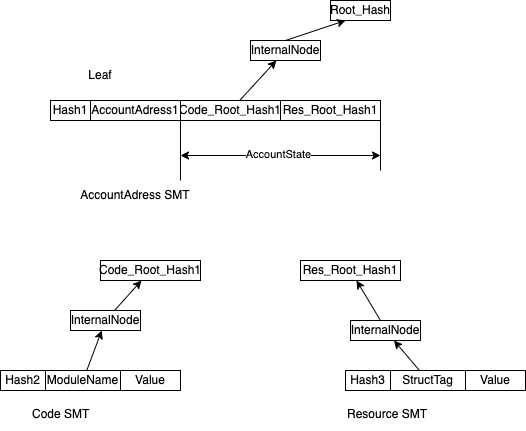

The diagram above was exported from draw.io. Its source (the exported page's mxGraphModel, read from the mxfile embedded in the PNG):
<mxGraphModel dx="929" dy="584" grid="1" gridSize="10" guides="1" tooltips="1" connect="1" arrows="1" fold="1" page="1" pageScale="1" pageWidth="827" pageHeight="1169" math="0" shadow="0">
  <root>
    <mxCell id="0" />
    <mxCell id="1" parent="0" />
    <mxCell id="BumA_BT_VUP1Fj34noTT-1" value="Root_Hash" style="rounded=0;whiteSpace=wrap;html=1;" parent="1" vertex="1">
      <mxGeometry x="340" y="110" width="60" height="20" as="geometry" />
    </mxCell>
    <mxCell id="BumA_BT_VUP1Fj34noTT-4" value="" style="rounded=0;orthogonalLoop=1;jettySize=auto;html=1;entryX=0.25;entryY=1;entryDx=0;entryDy=0;exitX=0.5;exitY=0;exitDx=0;exitDy=0;" parent="1" source="BumA_BT_VUP1Fj34noTT-2" target="BumA_BT_VUP1Fj34noTT-1" edge="1">
      <mxGeometry relative="1" as="geometry">
        <mxPoint x="288" y="80" as="targetPoint" />
      </mxGeometry>
    </mxCell>
    <mxCell id="BumA_BT_VUP1Fj34noTT-2" value="InternalNode" style="rounded=0;whiteSpace=wrap;html=1;" parent="1" vertex="1">
      <mxGeometry x="260" y="150" width="70" height="20" as="geometry" />
    </mxCell>
    <mxCell id="BumA_BT_VUP1Fj34noTT-6" value="" style="edgeStyle=none;rounded=0;orthogonalLoop=1;jettySize=auto;html=1;" parent="1" source="BumA_BT_VUP1Fj34noTT-5" target="BumA_BT_VUP1Fj34noTT-2" edge="1">
      <mxGeometry relative="1" as="geometry" />
    </mxCell>
    <mxCell id="BumA_BT_VUP1Fj34noTT-5" value="Code_Root_Hash1" style="rounded=0;whiteSpace=wrap;html=1;" parent="1" vertex="1">
      <mxGeometry x="190" y="210" width="100" height="20" as="geometry" />
    </mxCell>
    <mxCell id="BumA_BT_VUP1Fj34noTT-14" style="edgeStyle=none;rounded=0;orthogonalLoop=1;jettySize=auto;html=1;exitX=0.5;exitY=0;exitDx=0;exitDy=0;" parent="1" source="BumA_BT_VUP1Fj34noTT-5" target="BumA_BT_VUP1Fj34noTT-5" edge="1">
      <mxGeometry relative="1" as="geometry" />
    </mxCell>
    <mxCell id="BumA_BT_VUP1Fj34noTT-15" value="Res_Root_Hash1" style="rounded=0;whiteSpace=wrap;html=1;" parent="1" vertex="1">
      <mxGeometry x="290" y="210" width="100" height="20" as="geometry" />
    </mxCell>
    <mxCell id="BumA_BT_VUP1Fj34noTT-18" value="AccountAdress1" style="rounded=0;whiteSpace=wrap;html=1;" parent="1" vertex="1">
      <mxGeometry x="100" y="210" width="90" height="20" as="geometry" />
    </mxCell>
    <mxCell id="BumA_BT_VUP1Fj34noTT-21" value="" style="endArrow=none;html=1;rounded=0;" parent="1" edge="1">
      <mxGeometry width="50" height="50" relative="1" as="geometry">
        <mxPoint x="190" y="290" as="sourcePoint" />
        <mxPoint x="190" y="210" as="targetPoint" />
      </mxGeometry>
    </mxCell>
    <mxCell id="BumA_BT_VUP1Fj34noTT-22" value="" style="endArrow=none;html=1;rounded=0;" parent="1" edge="1">
      <mxGeometry width="50" height="50" relative="1" as="geometry">
        <mxPoint x="390" y="280" as="sourcePoint" />
        <mxPoint x="390" y="230" as="targetPoint" />
      </mxGeometry>
    </mxCell>
    <mxCell id="BumA_BT_VUP1Fj34noTT-23" value="" style="endArrow=classic;startArrow=classic;html=1;rounded=0;" parent="1" edge="1">
      <mxGeometry width="50" height="50" relative="1" as="geometry">
        <mxPoint x="190" y="265" as="sourcePoint" />
        <mxPoint x="390" y="265" as="targetPoint" />
      </mxGeometry>
    </mxCell>
    <mxCell id="BumA_BT_VUP1Fj34noTT-24" value="&lt;span style=&quot;color: rgba(0 , 0 , 0 , 0) ; font-family: monospace ; font-size: 0px ; background-color: rgb(248 , 249 , 250)&quot;&gt;%3CmxGraphModel%3E%3Croot%3E%3CmxCell%20id%3D%220%22%2F%3E%3CmxCell%20id%3D%221%22%20parent%3D%220%22%2F%3E%3CmxCell%20id%3D%222%22%20value%3D%22%22%20style%3D%22endArrow%3Dnone%3Bhtml%3D1%3Brounded%3D0%3B%22%20edge%3D%221%22%20parent%3D%221%22%3E%3CmxGeometry%20width%3D%2250%22%20height%3D%2250%22%20relative%3D%221%22%20as%3D%22geometry%22%3E%3CmxPoint%20x%3D%22170%22%20y%3D%22335%22%20as%3D%22sourcePoint%22%2F%3E%3CmxPoint%20x%3D%22170%22%20y%3D%22255%22%20as%3D%22targetPoint%22%2F%3E%3C%2FmxGeometry%3E%3C%2FmxCell%3E%3C%2Froot%3E%3C%2FmxGraphModel%&lt;/span&gt;" style="edgeLabel;html=1;align=center;verticalAlign=middle;resizable=0;points=[];" parent="BumA_BT_VUP1Fj34noTT-23" vertex="1" connectable="0">
      <mxGeometry x="-0.0114" relative="1" as="geometry">
        <mxPoint as="offset" />
      </mxGeometry>
    </mxCell>
    <mxCell id="BumA_BT_VUP1Fj34noTT-25" value="&lt;span style=&quot;color: rgba(0 , 0 , 0 , 0) ; font-family: monospace ; font-size: 0px ; background-color: rgb(248 , 249 , 250)&quot;&gt;%3CmxGraphModel%3E%3Croot%3E%3CmxCell%20id%3D%220%22%2F%3E%3CmxCell%20id%3D%221%22%20parent%3D%220%22%2F%3E%3CmxCell%20id%3D%222%22%20value%3D%22%22%20style%3D%22endArrow%3Dnone%3Bhtml%3D1%3Brounded%3D0%3B%22%20edge%3D%221%22%20parent%3D%221%22%3E%3CmxGeometry%20width%3D%2250%22%20height%3D%2250%22%20relative%3D%221%22%20as%3D%22geometry%22%3E%3CmxPoint%20x%3D%22170%22%20y%3D%22335%22%20as%3D%22sourcePoint%22%2F%3E%3CmxPoint%20x%3D%22170%22%20y%3D%22255%22%20as%3D%22targetPoint%22%2F%3E%3C%2FmxGeometry%3E%3C%2FmxCell%3E%3C%2Froot%3E%3C%2FmxGraphModel%3E&lt;/span&gt;" style="edgeLabel;html=1;align=center;verticalAlign=middle;resizable=0;points=[];" parent="BumA_BT_VUP1Fj34noTT-23" vertex="1" connectable="0">
      <mxGeometry x="-0.0648" y="-1" relative="1" as="geometry">
        <mxPoint as="offset" />
      </mxGeometry>
    </mxCell>
    <mxCell id="BumA_BT_VUP1Fj34noTT-26" value="AccountState" style="edgeLabel;html=1;align=center;verticalAlign=middle;resizable=0;points=[];" parent="BumA_BT_VUP1Fj34noTT-23" vertex="1" connectable="0">
      <mxGeometry x="-0.0267" y="2" relative="1" as="geometry">
        <mxPoint as="offset" />
      </mxGeometry>
    </mxCell>
    <mxCell id="BumA_BT_VUP1Fj34noTT-29" value="Hash1" style="rounded=0;whiteSpace=wrap;html=1;" parent="1" vertex="1">
      <mxGeometry x="60" y="210" width="40" height="20" as="geometry" />
    </mxCell>
    <mxCell id="BumA_BT_VUP1Fj34noTT-36" value="Leaf" style="text;html=1;strokeColor=none;fillColor=none;align=center;verticalAlign=middle;whiteSpace=wrap;rounded=0;" parent="1" vertex="1">
      <mxGeometry x="80" y="170" width="60" height="30" as="geometry" />
    </mxCell>
    <mxCell id="BumA_BT_VUP1Fj34noTT-40" value="&lt;span style=&quot;color: rgba(0 , 0 , 0 , 0) ; font-family: monospace ; font-size: 0px&quot;&gt;F&lt;/span&gt;" style="text;html=1;strokeColor=none;fillColor=none;align=center;verticalAlign=middle;whiteSpace=wrap;rounded=0;" parent="1" vertex="1">
      <mxGeometry x="50" y="280" width="110" height="30" as="geometry" />
    </mxCell>
    <mxCell id="6RDHptcw59qk9rrc6H-b-1" value="AccountAdress SMT" style="text;html=1;strokeColor=none;fillColor=none;align=center;verticalAlign=middle;whiteSpace=wrap;rounded=0;" vertex="1" parent="1">
      <mxGeometry x="75" y="290" width="140" height="30" as="geometry" />
    </mxCell>
    <mxCell id="6RDHptcw59qk9rrc6H-b-2" value="Res_Root_Hash1" style="rounded=0;whiteSpace=wrap;html=1;" vertex="1" parent="1">
      <mxGeometry x="310" y="370" width="100" height="20" as="geometry" />
    </mxCell>
    <mxCell id="6RDHptcw59qk9rrc6H-b-3" value="" style="edgeStyle=none;rounded=0;orthogonalLoop=1;jettySize=auto;html=1;" edge="1" parent="1" target="6RDHptcw59qk9rrc6H-b-2">
      <mxGeometry relative="1" as="geometry">
        <mxPoint x="390" y="430" as="sourcePoint" />
      </mxGeometry>
    </mxCell>
    <mxCell id="6RDHptcw59qk9rrc6H-b-4" value="InternalNode" style="rounded=0;whiteSpace=wrap;html=1;" vertex="1" parent="1">
      <mxGeometry x="360" y="430" width="70" height="20" as="geometry" />
    </mxCell>
    <mxCell id="6RDHptcw59qk9rrc6H-b-5" value="Code_Root_Hash1" style="rounded=0;whiteSpace=wrap;html=1;" vertex="1" parent="1">
      <mxGeometry x="110" y="370" width="100" height="20" as="geometry" />
    </mxCell>
    <mxCell id="6RDHptcw59qk9rrc6H-b-6" value="" style="edgeStyle=none;rounded=0;orthogonalLoop=1;jettySize=auto;html=1;" edge="1" parent="1" source="6RDHptcw59qk9rrc6H-b-7" target="6RDHptcw59qk9rrc6H-b-5">
      <mxGeometry relative="1" as="geometry" />
    </mxCell>
    <mxCell id="6RDHptcw59qk9rrc6H-b-7" value="InternalNode" style="rounded=0;whiteSpace=wrap;html=1;" vertex="1" parent="1">
      <mxGeometry x="80" y="420" width="70" height="20" as="geometry" />
    </mxCell>
    <mxCell id="6RDHptcw59qk9rrc6H-b-8" value="Hash2" style="rounded=0;whiteSpace=wrap;html=1;" vertex="1" parent="1">
      <mxGeometry x="10" y="480" width="45" height="20" as="geometry" />
    </mxCell>
    <mxCell id="6RDHptcw59qk9rrc6H-b-12" value="" style="rounded=0;orthogonalLoop=1;jettySize=auto;html=1;" edge="1" parent="1" source="6RDHptcw59qk9rrc6H-b-9" target="6RDHptcw59qk9rrc6H-b-7">
      <mxGeometry relative="1" as="geometry" />
    </mxCell>
    <mxCell id="6RDHptcw59qk9rrc6H-b-9" value="ModuleName" style="rounded=0;whiteSpace=wrap;html=1;" vertex="1" parent="1">
      <mxGeometry x="55" y="480" width="75" height="20" as="geometry" />
    </mxCell>
    <mxCell id="6RDHptcw59qk9rrc6H-b-11" value="Value" style="rounded=0;whiteSpace=wrap;html=1;" vertex="1" parent="1">
      <mxGeometry x="130" y="480" width="60" height="20" as="geometry" />
    </mxCell>
    <mxCell id="6RDHptcw59qk9rrc6H-b-14" value="Hash3" style="rounded=0;whiteSpace=wrap;html=1;" vertex="1" parent="1">
      <mxGeometry x="355" y="480" width="45" height="20" as="geometry" />
    </mxCell>
    <mxCell id="6RDHptcw59qk9rrc6H-b-17" value="" style="edgeStyle=none;rounded=0;orthogonalLoop=1;jettySize=auto;html=1;" edge="1" parent="1" source="6RDHptcw59qk9rrc6H-b-15" target="6RDHptcw59qk9rrc6H-b-4">
      <mxGeometry relative="1" as="geometry" />
    </mxCell>
    <mxCell id="6RDHptcw59qk9rrc6H-b-15" value="StructTag" style="rounded=0;whiteSpace=wrap;html=1;" vertex="1" parent="1">
      <mxGeometry x="400" y="480" width="75" height="20" as="geometry" />
    </mxCell>
    <mxCell id="6RDHptcw59qk9rrc6H-b-16" value="Value" style="rounded=0;whiteSpace=wrap;html=1;" vertex="1" parent="1">
      <mxGeometry x="475" y="480" width="60" height="20" as="geometry" />
    </mxCell>
    <mxCell id="6RDHptcw59qk9rrc6H-b-19" value="Code SMT" style="text;whiteSpace=wrap;html=1;" vertex="1" parent="1">
      <mxGeometry x="40" y="510" width="140" height="30" as="geometry" />
    </mxCell>
    <mxCell id="6RDHptcw59qk9rrc6H-b-20" value="Resource SMT" style="text;whiteSpace=wrap;html=1;" vertex="1" parent="1">
      <mxGeometry x="355" y="510" width="140" height="30" as="geometry" />
    </mxCell>
  </root>
</mxGraphModel>